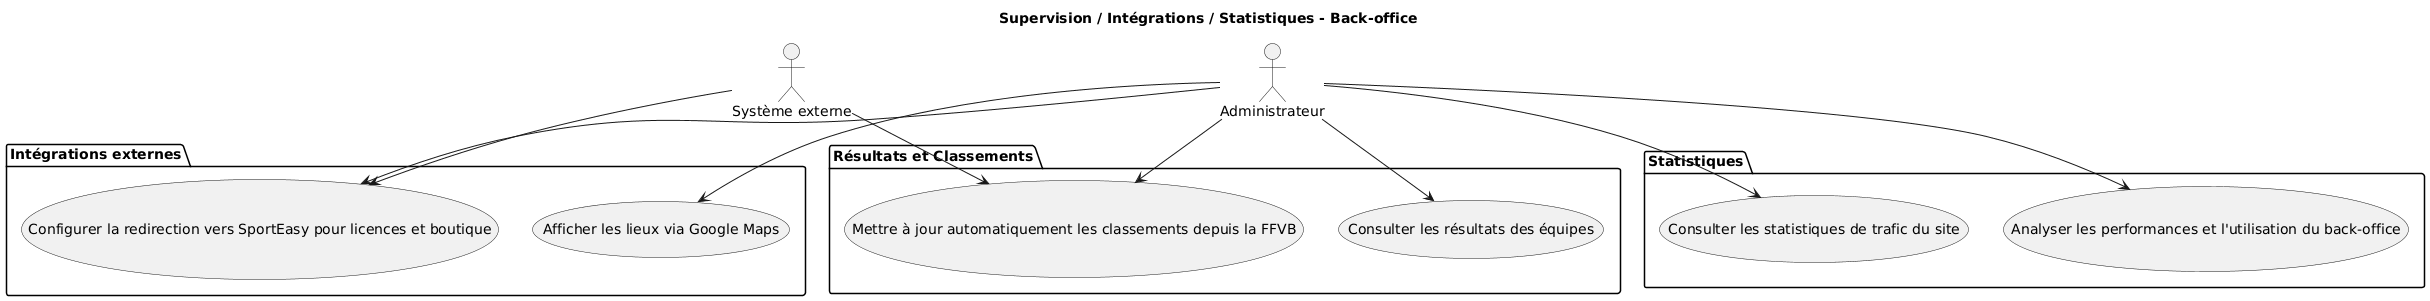

The diagram above was rendered by PlantUML. Its source (embedded in the PNG):
@startuml
title Supervision / Intégrations / Statistiques - Back-office

actor Administrateur
actor "Système externe" as Systeme

package "Résultats et Classements" {
  (Consulter les résultats des équipes)
  (Mettre à jour automatiquement les classements depuis la FFVB)
}

package "Intégrations externes" {
  (Configurer la redirection vers SportEasy pour licences et boutique)
  (Afficher les lieux via Google Maps)
}

package "Statistiques" {
  (Consulter les statistiques de trafic du site)
  (Analyser les performances et l'utilisation du back-office)
}

' Relations acteur -> cas
Administrateur --> (Consulter les résultats des équipes)
Administrateur --> (Mettre à jour automatiquement les classements depuis la FFVB)
Administrateur --> (Configurer la redirection vers SportEasy pour licences et boutique)
Administrateur --> (Afficher les lieux via Google Maps)
Administrateur --> (Consulter les statistiques de trafic du site)
Administrateur --> (Analyser les performances et l'utilisation du back-office)

' Relations système externe -> cas
Systeme --> (Mettre à jour automatiquement les classements depuis la FFVB)
Systeme --> (Configurer la redirection vers SportEasy pour licences et boutique)
@enduml